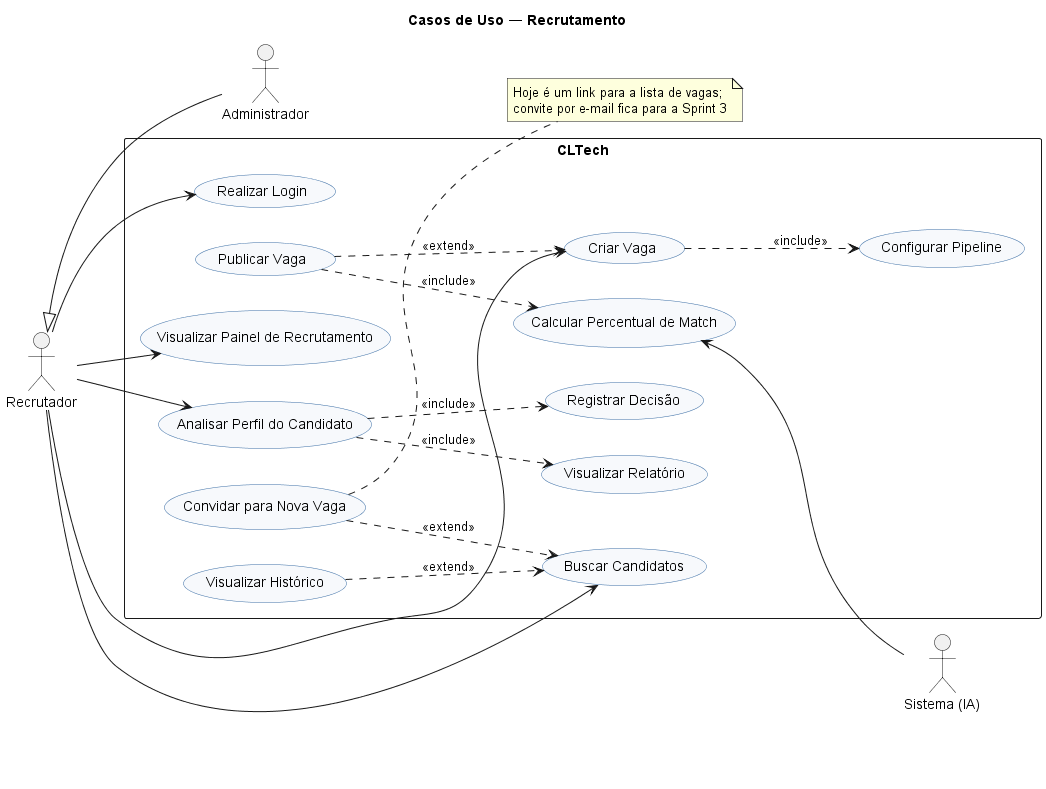

The diagram above was rendered by PlantUML. Its source (embedded in the PNG):
@startuml casos-de-uso-recrutamento
' CLTech - Casos de Uso (2/2): Recrutador e Administrador. Versão completa e editável: Diagrama_Casos_de_Uso.drawio
' Renderizar: java -jar plantuml.jar -charset UTF-8 Casos_de_Uso_2_Recrutamento.puml
title Casos de Uso — Recrutamento
left to right direction
skinparam backgroundColor White
skinparam shadowing false
skinparam usecase {
  BackgroundColor #F7F9FC
  BorderColor #3B6EA5
}

actor Recrutador
actor Administrador
Administrador -up-|> Recrutador
actor "Sistema (IA)" as IA

rectangle CLTech {
  usecase "Realizar Login" as Login
  usecase "Criar Vaga" as Vaga
  usecase "Configurar Pipeline" as Config
  usecase "Publicar Vaga" as Pub
  usecase "Visualizar Painel de Recrutamento" as Painel
  usecase "Analisar Perfil do Candidato" as Analisar
  usecase "Visualizar Relatório" as Rel
  usecase "Registrar Decisão" as Dec
  usecase "Buscar Candidatos" as BuscaCand
  usecase "Visualizar Histórico" as Hist
  usecase "Convidar para Nova Vaga" as Conv
  usecase "Calcular Percentual de Match" as Match
}

Recrutador --> Login
Recrutador --> Vaga
Recrutador --> Painel
Recrutador --> Analisar
Recrutador --> BuscaCand

Match <-- IA

Vaga ..> Config : <<include>>
Pub ..> Vaga : <<extend>>
Pub ..> Match : <<include>>
Analisar ..> Rel : <<include>>
Analisar ..> Dec : <<include>>
Hist ..> BuscaCand : <<extend>>
Conv ..> BuscaCand : <<extend>>

note right of Conv
  Hoje é um link para a lista de vagas;
  convite por e-mail fica para a Sprint 3
end note
@enduml